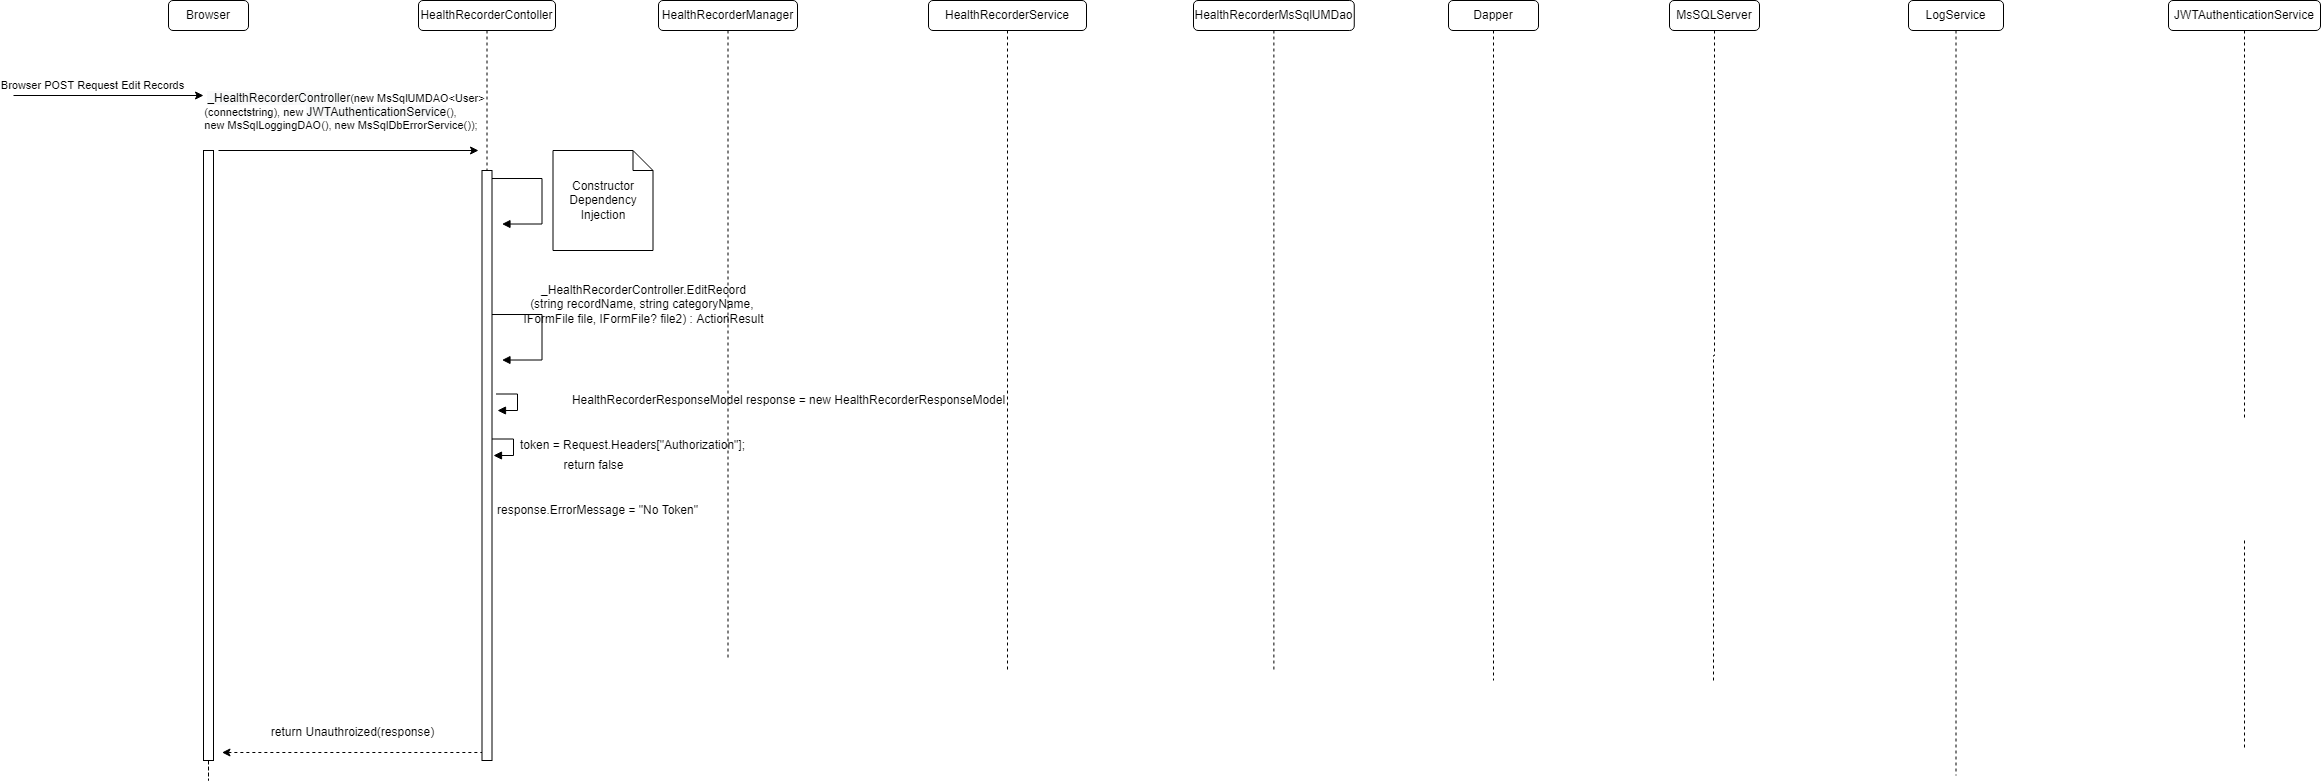

The diagram above was exported from draw.io. Its source (the exported page's mxGraphModel, read from the mxfile embedded in the PNG):
<mxGraphModel dx="1902" dy="926" grid="1" gridSize="10" guides="1" tooltips="1" connect="1" arrows="1" fold="1" page="1" pageScale="1" pageWidth="850" pageHeight="1100" math="0" shadow="0">
  <root>
    <mxCell id="0" />
    <mxCell id="1" parent="0" />
    <mxCell id="mEuXP6f_hEdg6TWE3v9Z-1" value="HealthRecorderContoller" style="rounded=1;whiteSpace=wrap;html=1;" parent="1" vertex="1">
      <mxGeometry x="435" y="190" width="137" height="30" as="geometry" />
    </mxCell>
    <mxCell id="mEuXP6f_hEdg6TWE3v9Z-2" value="HealthRecorderService" style="rounded=1;whiteSpace=wrap;html=1;" parent="1" vertex="1">
      <mxGeometry x="945" y="190" width="158" height="30" as="geometry" />
    </mxCell>
    <mxCell id="mEuXP6f_hEdg6TWE3v9Z-3" value="MsSQLServer" style="rounded=1;whiteSpace=wrap;html=1;" parent="1" vertex="1">
      <mxGeometry x="1686" y="190" width="90" height="30" as="geometry" />
    </mxCell>
    <mxCell id="mEuXP6f_hEdg6TWE3v9Z-4" value="HealthRecorderManager" style="rounded=1;whiteSpace=wrap;html=1;" parent="1" vertex="1">
      <mxGeometry x="675" y="190" width="139" height="30" as="geometry" />
    </mxCell>
    <mxCell id="mEuXP6f_hEdg6TWE3v9Z-5" style="edgeStyle=orthogonalEdgeStyle;rounded=0;orthogonalLoop=1;jettySize=auto;html=1;dashed=1;startArrow=none;startFill=0;endArrow=none;endFill=0;" parent="1" source="mEuXP6f_hEdg6TWE3v9Z-6" edge="1">
      <mxGeometry relative="1" as="geometry">
        <mxPoint x="1290.375" y="860" as="targetPoint" />
      </mxGeometry>
    </mxCell>
    <mxCell id="mEuXP6f_hEdg6TWE3v9Z-6" value="HealthRecorderMsSqlUMDao" style="rounded=1;whiteSpace=wrap;html=1;" parent="1" vertex="1">
      <mxGeometry x="1210" y="190" width="160.75" height="30" as="geometry" />
    </mxCell>
    <mxCell id="mEuXP6f_hEdg6TWE3v9Z-7" value="LogService" style="rounded=1;whiteSpace=wrap;html=1;" parent="1" vertex="1">
      <mxGeometry x="1925" y="190" width="95" height="30" as="geometry" />
    </mxCell>
    <mxCell id="mEuXP6f_hEdg6TWE3v9Z-8" value="Browser" style="rounded=1;whiteSpace=wrap;html=1;" parent="1" vertex="1">
      <mxGeometry x="185" y="190" width="80" height="30" as="geometry" />
    </mxCell>
    <mxCell id="mEuXP6f_hEdg6TWE3v9Z-9" value="Dapper" style="rounded=1;whiteSpace=wrap;html=1;" parent="1" vertex="1">
      <mxGeometry x="1465" y="190" width="90" height="30" as="geometry" />
    </mxCell>
    <mxCell id="mEuXP6f_hEdg6TWE3v9Z-10" value="" style="endArrow=classic;html=1;rounded=0;" parent="1" edge="1">
      <mxGeometry width="50" height="50" relative="1" as="geometry">
        <mxPoint x="30" y="285" as="sourcePoint" />
        <mxPoint x="220" y="285" as="targetPoint" />
      </mxGeometry>
    </mxCell>
    <mxCell id="mEuXP6f_hEdg6TWE3v9Z-11" value="Browser POST Request Edit&amp;nbsp;Records" style="edgeLabel;html=1;align=center;verticalAlign=middle;resizable=0;points=[];" parent="mEuXP6f_hEdg6TWE3v9Z-10" vertex="1" connectable="0">
      <mxGeometry x="0.5669" y="-1" relative="1" as="geometry">
        <mxPoint x="-71" y="-12" as="offset" />
      </mxGeometry>
    </mxCell>
    <mxCell id="mEuXP6f_hEdg6TWE3v9Z-12" value="" style="endArrow=classic;html=1;rounded=0;" parent="1" edge="1">
      <mxGeometry width="50" height="50" relative="1" as="geometry">
        <mxPoint x="235" y="340" as="sourcePoint" />
        <mxPoint x="495" y="340" as="targetPoint" />
      </mxGeometry>
    </mxCell>
    <mxCell id="mEuXP6f_hEdg6TWE3v9Z-13" value="&lt;div style=&quot;text-align: left&quot;&gt;&amp;nbsp;&lt;span style=&quot;font-size: 12px ; text-align: center ; background-color: rgb(248 , 249 , 250)&quot;&gt;_HealthRecorderController&lt;/span&gt;(new MsSqlUMDAO&amp;lt;User&amp;gt;&lt;br&gt;&lt;/div&gt;&lt;div style=&quot;text-align: left&quot;&gt;(connectstring), new&amp;nbsp;&lt;span style=&quot;font-size: 12px ; text-align: center ; background-color: rgb(248 , 249 , 250)&quot;&gt;JWTAuthenticationService&lt;/span&gt;(),&amp;nbsp;&lt;/div&gt;&lt;div style=&quot;text-align: left&quot;&gt;new MsSqlLoggingDAO(), new MsSqlDbErrorService());&amp;nbsp;&lt;/div&gt;" style="edgeLabel;html=1;align=center;verticalAlign=middle;resizable=0;points=[];" parent="mEuXP6f_hEdg6TWE3v9Z-12" vertex="1" connectable="0">
      <mxGeometry x="0.5669" y="-1" relative="1" as="geometry">
        <mxPoint x="-79" y="-41" as="offset" />
      </mxGeometry>
    </mxCell>
    <mxCell id="mEuXP6f_hEdg6TWE3v9Z-14" value="" style="endArrow=block;endFill=1;html=1;edgeStyle=orthogonalEdgeStyle;align=left;verticalAlign=top;rounded=0;" parent="1" edge="1">
      <mxGeometry x="-1" relative="1" as="geometry">
        <mxPoint x="508.5" y="368.02999999999975" as="sourcePoint" />
        <mxPoint x="518.5" y="413.5300000000002" as="targetPoint" />
        <Array as="points">
          <mxPoint x="558.5" y="368.03" />
          <mxPoint x="558.5" y="413.03" />
        </Array>
      </mxGeometry>
    </mxCell>
    <mxCell id="mEuXP6f_hEdg6TWE3v9Z-15" value="Constructor Dependency Injection" style="shape=note;size=20;whiteSpace=wrap;html=1;" parent="1" vertex="1">
      <mxGeometry x="569.5" y="340" width="100" height="100" as="geometry" />
    </mxCell>
    <mxCell id="mEuXP6f_hEdg6TWE3v9Z-17" style="edgeStyle=orthogonalEdgeStyle;rounded=0;orthogonalLoop=1;jettySize=auto;html=1;dashed=1;endArrow=none;endFill=0;" parent="1" source="mEuXP6f_hEdg6TWE3v9Z-18" edge="1">
      <mxGeometry relative="1" as="geometry">
        <mxPoint x="2261" y="610" as="targetPoint" />
      </mxGeometry>
    </mxCell>
    <mxCell id="mEuXP6f_hEdg6TWE3v9Z-18" value="JWTAuthenticationService" style="rounded=1;whiteSpace=wrap;html=1;" parent="1" vertex="1">
      <mxGeometry x="2185" y="190" width="152" height="30" as="geometry" />
    </mxCell>
    <mxCell id="mEuXP6f_hEdg6TWE3v9Z-19" style="edgeStyle=orthogonalEdgeStyle;rounded=0;orthogonalLoop=1;jettySize=auto;html=1;dashed=1;startArrow=none;startFill=0;endArrow=none;endFill=0;" parent="1" edge="1">
      <mxGeometry relative="1" as="geometry">
        <mxPoint x="2261" y="940" as="targetPoint" />
        <mxPoint x="2261" y="730" as="sourcePoint" />
      </mxGeometry>
    </mxCell>
    <mxCell id="mEuXP6f_hEdg6TWE3v9Z-20" value="" style="html=1;points=[];perimeter=orthogonalPerimeter;" parent="1" vertex="1">
      <mxGeometry x="498.5" y="360" width="10" height="590" as="geometry" />
    </mxCell>
    <mxCell id="mEuXP6f_hEdg6TWE3v9Z-21" value="" style="edgeStyle=orthogonalEdgeStyle;rounded=0;orthogonalLoop=1;jettySize=auto;html=1;dashed=1;endArrow=none;endFill=0;" parent="1" source="mEuXP6f_hEdg6TWE3v9Z-1" target="mEuXP6f_hEdg6TWE3v9Z-20" edge="1">
      <mxGeometry relative="1" as="geometry">
        <mxPoint x="504" y="1010" as="targetPoint" />
        <mxPoint x="503.5" y="220" as="sourcePoint" />
      </mxGeometry>
    </mxCell>
    <mxCell id="mEuXP6f_hEdg6TWE3v9Z-22" value="" style="edgeStyle=orthogonalEdgeStyle;rounded=0;orthogonalLoop=1;jettySize=auto;html=1;dashed=1;endArrow=none;endFill=0;" parent="1" source="mEuXP6f_hEdg6TWE3v9Z-4" edge="1">
      <mxGeometry relative="1" as="geometry">
        <mxPoint x="744.5" y="850" as="targetPoint" />
        <mxPoint x="744.5" y="220" as="sourcePoint" />
      </mxGeometry>
    </mxCell>
    <mxCell id="mEuXP6f_hEdg6TWE3v9Z-23" value="" style="edgeStyle=orthogonalEdgeStyle;rounded=0;orthogonalLoop=1;jettySize=auto;html=1;dashed=1;endArrow=none;endFill=0;" parent="1" source="mEuXP6f_hEdg6TWE3v9Z-9" edge="1">
      <mxGeometry relative="1" as="geometry">
        <mxPoint x="1510" y="870" as="targetPoint" />
        <mxPoint x="1510" y="220" as="sourcePoint" />
      </mxGeometry>
    </mxCell>
    <mxCell id="mEuXP6f_hEdg6TWE3v9Z-24" value="" style="edgeStyle=orthogonalEdgeStyle;rounded=0;orthogonalLoop=1;jettySize=auto;html=1;dashed=1;endArrow=none;endFill=0;" parent="1" source="mEuXP6f_hEdg6TWE3v9Z-3" edge="1">
      <mxGeometry relative="1" as="geometry">
        <mxPoint x="1730" y="870" as="targetPoint" />
        <mxPoint x="1731" y="220" as="sourcePoint" />
      </mxGeometry>
    </mxCell>
    <mxCell id="mEuXP6f_hEdg6TWE3v9Z-25" value="" style="edgeStyle=orthogonalEdgeStyle;rounded=0;orthogonalLoop=1;jettySize=auto;html=1;dashed=1;endArrow=none;endFill=0;" parent="1" source="mEuXP6f_hEdg6TWE3v9Z-2" edge="1">
      <mxGeometry relative="1" as="geometry">
        <mxPoint x="1024" y="860" as="targetPoint" />
        <mxPoint x="1024" y="220" as="sourcePoint" />
      </mxGeometry>
    </mxCell>
    <mxCell id="mEuXP6f_hEdg6TWE3v9Z-26" style="edgeStyle=orthogonalEdgeStyle;rounded=0;orthogonalLoop=1;jettySize=auto;html=1;dashed=1;startArrow=none;startFill=0;endArrow=none;endFill=0;" parent="1" source="mEuXP6f_hEdg6TWE3v9Z-27" edge="1">
      <mxGeometry relative="1" as="geometry">
        <mxPoint x="225" y="850" as="targetPoint" />
      </mxGeometry>
    </mxCell>
    <mxCell id="mEuXP6f_hEdg6TWE3v9Z-27" value="" style="html=1;points=[];perimeter=orthogonalPerimeter;" parent="1" vertex="1">
      <mxGeometry x="220" y="340" width="10" height="610" as="geometry" />
    </mxCell>
    <mxCell id="mEuXP6f_hEdg6TWE3v9Z-28" value="" style="endArrow=none;html=1;rounded=0;endFill=0;dashed=1;startArrow=classic;startFill=1;" parent="1" edge="1">
      <mxGeometry width="50" height="50" relative="1" as="geometry">
        <mxPoint x="238.5" y="942" as="sourcePoint" />
        <mxPoint x="498.5" y="942" as="targetPoint" />
      </mxGeometry>
    </mxCell>
    <mxCell id="mEuXP6f_hEdg6TWE3v9Z-29" value="return Unauthroized(response)" style="text;html=1;align=center;verticalAlign=middle;resizable=0;points=[];autosize=1;strokeColor=none;fillColor=none;" parent="1" vertex="1">
      <mxGeometry x="278.5" y="912" width="180" height="20" as="geometry" />
    </mxCell>
    <mxCell id="mEuXP6f_hEdg6TWE3v9Z-30" value="" style="edgeStyle=orthogonalEdgeStyle;rounded=0;orthogonalLoop=1;jettySize=auto;html=1;dashed=1;endArrow=none;endFill=0;" parent="1" source="mEuXP6f_hEdg6TWE3v9Z-7" edge="1">
      <mxGeometry relative="1" as="geometry">
        <mxPoint x="1972.5" y="965" as="targetPoint" />
        <Array as="points" />
        <mxPoint x="1973" y="220" as="sourcePoint" />
      </mxGeometry>
    </mxCell>
    <mxCell id="mEuXP6f_hEdg6TWE3v9Z-31" value="HealthRecorderResponseModel response = new HealthRecorderResponseModel" style="text;html=1;align=center;verticalAlign=middle;resizable=0;points=[];autosize=1;strokeColor=none;fillColor=none;" parent="1" vertex="1">
      <mxGeometry x="580" y="580" width="450" height="20" as="geometry" />
    </mxCell>
    <mxCell id="KxKic1oQm1RpDLO6ipou-1" value="" style="endArrow=block;endFill=1;html=1;edgeStyle=orthogonalEdgeStyle;align=left;verticalAlign=top;rounded=0;" parent="1" edge="1">
      <mxGeometry x="-1" relative="1" as="geometry">
        <mxPoint x="508.5" y="504.02999999999975" as="sourcePoint" />
        <mxPoint x="518.5" y="549.5300000000002" as="targetPoint" />
        <Array as="points">
          <mxPoint x="558.5" y="504.03" />
          <mxPoint x="558.5" y="549.03" />
        </Array>
      </mxGeometry>
    </mxCell>
    <mxCell id="KxKic1oQm1RpDLO6ipou-2" value="_HealthRecorderController.EditRecord&lt;br&gt;(string recordName, string categoryName, &lt;br&gt;IFormFile file, IFormFile? file2) : ActionResult" style="text;html=1;align=center;verticalAlign=middle;resizable=0;points=[];autosize=1;strokeColor=none;fillColor=none;" parent="1" vertex="1">
      <mxGeometry x="530" y="469" width="260" height="50" as="geometry" />
    </mxCell>
    <mxCell id="ttrKTq587mmrFrGemiGz-1" value="" style="endArrow=block;endFill=1;html=1;edgeStyle=orthogonalEdgeStyle;align=left;verticalAlign=top;rounded=0;" parent="1" edge="1">
      <mxGeometry x="-1" relative="1" as="geometry">
        <mxPoint x="512.5" y="583.4999999999998" as="sourcePoint" />
        <mxPoint x="514" y="600" as="targetPoint" />
        <Array as="points">
          <mxPoint x="534" y="584" />
          <mxPoint x="534" y="600" />
          <mxPoint x="514" y="600" />
        </Array>
      </mxGeometry>
    </mxCell>
    <mxCell id="ttrKTq587mmrFrGemiGz-2" value="response.ErrorMessage = &quot;No Token&quot;" style="text;html=1;align=center;verticalAlign=middle;resizable=0;points=[];autosize=1;strokeColor=none;fillColor=none;" parent="1" vertex="1">
      <mxGeometry x="504" y="690" width="220" height="20" as="geometry" />
    </mxCell>
    <mxCell id="3x8WHo-DyuI6YUjjncR2-1" value="" style="endArrow=block;endFill=1;html=1;edgeStyle=orthogonalEdgeStyle;align=left;verticalAlign=top;rounded=0;" edge="1" parent="1">
      <mxGeometry x="-1" relative="1" as="geometry">
        <mxPoint x="508.5" y="628.4999999999998" as="sourcePoint" />
        <mxPoint x="510" y="645" as="targetPoint" />
        <Array as="points">
          <mxPoint x="530" y="629" />
          <mxPoint x="530" y="645" />
          <mxPoint x="510" y="645" />
        </Array>
      </mxGeometry>
    </mxCell>
    <mxCell id="3x8WHo-DyuI6YUjjncR2-2" value="&lt;span style=&quot;text-align: left&quot;&gt;token = Request.Headers[&quot;Authorization&quot;];&lt;/span&gt;" style="text;html=1;align=center;verticalAlign=middle;resizable=0;points=[];autosize=1;strokeColor=none;fillColor=none;" vertex="1" parent="1">
      <mxGeometry x="528.5" y="625" width="240" height="20" as="geometry" />
    </mxCell>
    <mxCell id="3x8WHo-DyuI6YUjjncR2-3" value="return false" style="text;html=1;align=center;verticalAlign=middle;resizable=0;points=[];autosize=1;strokeColor=none;fillColor=none;" vertex="1" parent="1">
      <mxGeometry x="570" y="645" width="80" height="20" as="geometry" />
    </mxCell>
  </root>
</mxGraphModel>